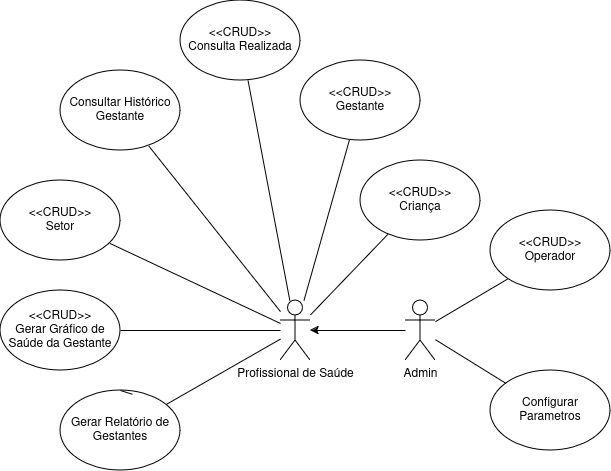

The diagram above was exported from draw.io. Its source (the exported page's mxGraphModel, read from the mxfile embedded in the PNG):
<mxGraphModel dx="1674" dy="783" grid="1" gridSize="10" guides="1" tooltips="1" connect="1" arrows="1" fold="1" page="1" pageScale="1" pageWidth="827" pageHeight="1169" math="0" shadow="0">
  <root>
    <mxCell id="0" />
    <mxCell id="1" parent="0" />
    <mxCell id="pm9dPlAaopKUU4j6xKAV-38" style="edgeStyle=none;shape=connector;rounded=0;orthogonalLoop=1;jettySize=auto;html=1;strokeColor=default;align=center;verticalAlign=middle;fontFamily=Helvetica;fontSize=11;fontColor=default;labelBackgroundColor=default;endArrow=none;" edge="1" parent="1" source="pm9dPlAaopKUU4j6xKAV-1" target="pm9dPlAaopKUU4j6xKAV-2">
      <mxGeometry relative="1" as="geometry" />
    </mxCell>
    <mxCell id="pm9dPlAaopKUU4j6xKAV-1" value="&lt;div&gt;&amp;lt;&amp;lt;CRUD&amp;gt;&amp;gt;&lt;/div&gt;&lt;div&gt;Consulta Realizada&lt;br&gt;&lt;/div&gt;" style="ellipse;whiteSpace=wrap;html=1;" vertex="1" parent="1">
      <mxGeometry x="390" y="280" width="120" height="80" as="geometry" />
    </mxCell>
    <object label="&lt;div&gt;Profissional de Saúde&lt;/div&gt;&lt;div&gt;&lt;br&gt;&lt;/div&gt;" id="pm9dPlAaopKUU4j6xKAV-2">
      <mxCell style="shape=umlActor;verticalLabelPosition=bottom;verticalAlign=top;html=1;outlineConnect=0;" vertex="1" parent="1">
        <mxGeometry x="490" y="580" width="30" height="60" as="geometry" />
      </mxCell>
    </object>
    <mxCell id="pm9dPlAaopKUU4j6xKAV-21" style="edgeStyle=orthogonalEdgeStyle;rounded=0;orthogonalLoop=1;jettySize=auto;html=1;" edge="1" parent="1" source="pm9dPlAaopKUU4j6xKAV-3" target="pm9dPlAaopKUU4j6xKAV-2">
      <mxGeometry relative="1" as="geometry" />
    </mxCell>
    <mxCell id="pm9dPlAaopKUU4j6xKAV-3" value="&lt;div&gt;Admin&lt;/div&gt;" style="shape=umlActor;verticalLabelPosition=bottom;verticalAlign=top;html=1;outlineConnect=0;" vertex="1" parent="1">
      <mxGeometry x="615" y="580" width="30" height="60" as="geometry" />
    </mxCell>
    <mxCell id="pm9dPlAaopKUU4j6xKAV-41" style="edgeStyle=none;shape=connector;rounded=0;orthogonalLoop=1;jettySize=auto;html=1;strokeColor=default;align=center;verticalAlign=middle;fontFamily=Helvetica;fontSize=11;fontColor=default;labelBackgroundColor=default;endArrow=none;" edge="1" parent="1" source="pm9dPlAaopKUU4j6xKAV-8" target="pm9dPlAaopKUU4j6xKAV-2">
      <mxGeometry relative="1" as="geometry" />
    </mxCell>
    <mxCell id="pm9dPlAaopKUU4j6xKAV-8" value="&lt;div&gt;&amp;lt;&amp;lt;CRUD&amp;gt;&amp;gt;&lt;/div&gt;&lt;div&gt;Gerar Gráfico de Saúde da Gestante&lt;br&gt;&lt;/div&gt;" style="ellipse;whiteSpace=wrap;html=1;" vertex="1" parent="1">
      <mxGeometry x="210" y="570" width="120" height="80" as="geometry" />
    </mxCell>
    <mxCell id="pm9dPlAaopKUU4j6xKAV-37" style="edgeStyle=none;shape=connector;rounded=0;orthogonalLoop=1;jettySize=auto;html=1;strokeColor=default;align=center;verticalAlign=middle;fontFamily=Helvetica;fontSize=11;fontColor=default;labelBackgroundColor=default;endArrow=none;" edge="1" parent="1" source="pm9dPlAaopKUU4j6xKAV-9" target="pm9dPlAaopKUU4j6xKAV-2">
      <mxGeometry relative="1" as="geometry" />
    </mxCell>
    <mxCell id="pm9dPlAaopKUU4j6xKAV-9" value="&lt;div&gt;&amp;lt;&amp;lt;CRUD&amp;gt;&amp;gt;&lt;/div&gt;&lt;div&gt;Gestante&lt;/div&gt;" style="ellipse;whiteSpace=wrap;html=1;" vertex="1" parent="1">
      <mxGeometry x="510" y="340" width="120" height="80" as="geometry" />
    </mxCell>
    <mxCell id="pm9dPlAaopKUU4j6xKAV-39" style="edgeStyle=none;shape=connector;rounded=0;orthogonalLoop=1;jettySize=auto;html=1;strokeColor=default;align=center;verticalAlign=middle;fontFamily=Helvetica;fontSize=11;fontColor=default;labelBackgroundColor=default;endArrow=none;" edge="1" parent="1" source="pm9dPlAaopKUU4j6xKAV-10" target="pm9dPlAaopKUU4j6xKAV-2">
      <mxGeometry relative="1" as="geometry" />
    </mxCell>
    <mxCell id="pm9dPlAaopKUU4j6xKAV-10" value="Consultar Histórico Gestante" style="ellipse;whiteSpace=wrap;html=1;" vertex="1" parent="1">
      <mxGeometry x="270" y="350" width="120" height="80" as="geometry" />
    </mxCell>
    <mxCell id="pm9dPlAaopKUU4j6xKAV-40" style="edgeStyle=none;shape=connector;rounded=0;orthogonalLoop=1;jettySize=auto;html=1;strokeColor=default;align=center;verticalAlign=middle;fontFamily=Helvetica;fontSize=11;fontColor=default;labelBackgroundColor=default;endArrow=none;" edge="1" parent="1" source="pm9dPlAaopKUU4j6xKAV-11" target="pm9dPlAaopKUU4j6xKAV-2">
      <mxGeometry relative="1" as="geometry" />
    </mxCell>
    <mxCell id="pm9dPlAaopKUU4j6xKAV-11" value="&lt;div&gt;&amp;lt;&amp;lt;CRUD&amp;gt;&amp;gt;&lt;/div&gt;&lt;div&gt;Setor&lt;/div&gt;" style="ellipse;whiteSpace=wrap;html=1;" vertex="1" parent="1">
      <mxGeometry x="210" y="460" width="120" height="80" as="geometry" />
    </mxCell>
    <mxCell id="pm9dPlAaopKUU4j6xKAV-42" style="edgeStyle=none;shape=connector;rounded=0;orthogonalLoop=1;jettySize=auto;html=1;strokeColor=default;align=center;verticalAlign=middle;fontFamily=Helvetica;fontSize=11;fontColor=default;labelBackgroundColor=default;endArrow=none;" edge="1" parent="1" source="pm9dPlAaopKUU4j6xKAV-12" target="pm9dPlAaopKUU4j6xKAV-2">
      <mxGeometry relative="1" as="geometry" />
    </mxCell>
    <mxCell id="pm9dPlAaopKUU4j6xKAV-12" value="Gerar Relatório de Gestantes" style="ellipse;whiteSpace=wrap;html=1;" vertex="1" parent="1">
      <mxGeometry x="270" y="670" width="120" height="80" as="geometry" />
    </mxCell>
    <mxCell id="pm9dPlAaopKUU4j6xKAV-35" style="edgeStyle=none;shape=connector;rounded=0;orthogonalLoop=1;jettySize=auto;html=1;strokeColor=default;align=center;verticalAlign=middle;fontFamily=Helvetica;fontSize=11;fontColor=default;labelBackgroundColor=default;endArrow=none;" edge="1" parent="1" source="pm9dPlAaopKUU4j6xKAV-13" target="pm9dPlAaopKUU4j6xKAV-2">
      <mxGeometry relative="1" as="geometry" />
    </mxCell>
    <mxCell id="pm9dPlAaopKUU4j6xKAV-13" value="&lt;div&gt;&amp;lt;&amp;lt;CRUD&amp;gt;&amp;gt;&lt;/div&gt;&lt;div&gt;Criança&lt;br&gt;&lt;/div&gt;" style="ellipse;whiteSpace=wrap;html=1;" vertex="1" parent="1">
      <mxGeometry x="570" y="440" width="120" height="80" as="geometry" />
    </mxCell>
    <mxCell id="pm9dPlAaopKUU4j6xKAV-31" style="edgeStyle=none;shape=connector;rounded=0;orthogonalLoop=1;jettySize=auto;html=1;strokeColor=default;align=center;verticalAlign=middle;fontFamily=Helvetica;fontSize=11;fontColor=default;labelBackgroundColor=default;endArrow=none;" edge="1" parent="1" source="pm9dPlAaopKUU4j6xKAV-14" target="pm9dPlAaopKUU4j6xKAV-3">
      <mxGeometry relative="1" as="geometry" />
    </mxCell>
    <mxCell id="pm9dPlAaopKUU4j6xKAV-14" value="&lt;div&gt;Configurar Parametros&lt;/div&gt;" style="ellipse;whiteSpace=wrap;html=1;" vertex="1" parent="1">
      <mxGeometry x="700" y="650" width="120" height="80" as="geometry" />
    </mxCell>
    <mxCell id="pm9dPlAaopKUU4j6xKAV-32" style="edgeStyle=none;shape=connector;rounded=0;orthogonalLoop=1;jettySize=auto;html=1;exitX=0;exitY=1;exitDx=0;exitDy=0;strokeColor=default;align=center;verticalAlign=middle;fontFamily=Helvetica;fontSize=11;fontColor=default;labelBackgroundColor=default;endArrow=none;" edge="1" parent="1" source="pm9dPlAaopKUU4j6xKAV-15" target="pm9dPlAaopKUU4j6xKAV-3">
      <mxGeometry relative="1" as="geometry" />
    </mxCell>
    <mxCell id="pm9dPlAaopKUU4j6xKAV-15" value="&lt;div&gt;&amp;lt;&amp;lt;CRUD&amp;gt;&amp;gt;&lt;/div&gt;&lt;div&gt;Operador&lt;/div&gt;" style="ellipse;whiteSpace=wrap;html=1;" vertex="1" parent="1">
      <mxGeometry x="700" y="490" width="120" height="80" as="geometry" />
    </mxCell>
    <mxCell id="pm9dPlAaopKUU4j6xKAV-33" style="edgeStyle=none;shape=connector;rounded=0;orthogonalLoop=1;jettySize=auto;html=1;exitX=0.5;exitY=0;exitDx=0;exitDy=0;strokeColor=default;align=center;verticalAlign=middle;fontFamily=Helvetica;fontSize=11;fontColor=default;labelBackgroundColor=default;endArrow=none;" edge="1" parent="1" source="pm9dPlAaopKUU4j6xKAV-12" target="pm9dPlAaopKUU4j6xKAV-12">
      <mxGeometry relative="1" as="geometry" />
    </mxCell>
    <mxCell id="pm9dPlAaopKUU4j6xKAV-34" style="edgeStyle=none;shape=connector;rounded=0;orthogonalLoop=1;jettySize=auto;html=1;exitX=0.5;exitY=0;exitDx=0;exitDy=0;entryX=0.599;entryY=0.047;entryDx=0;entryDy=0;entryPerimeter=0;strokeColor=default;align=center;verticalAlign=middle;fontFamily=Helvetica;fontSize=11;fontColor=default;labelBackgroundColor=default;endArrow=none;" edge="1" parent="1" source="pm9dPlAaopKUU4j6xKAV-12" target="pm9dPlAaopKUU4j6xKAV-12">
      <mxGeometry relative="1" as="geometry" />
    </mxCell>
  </root>
</mxGraphModel>